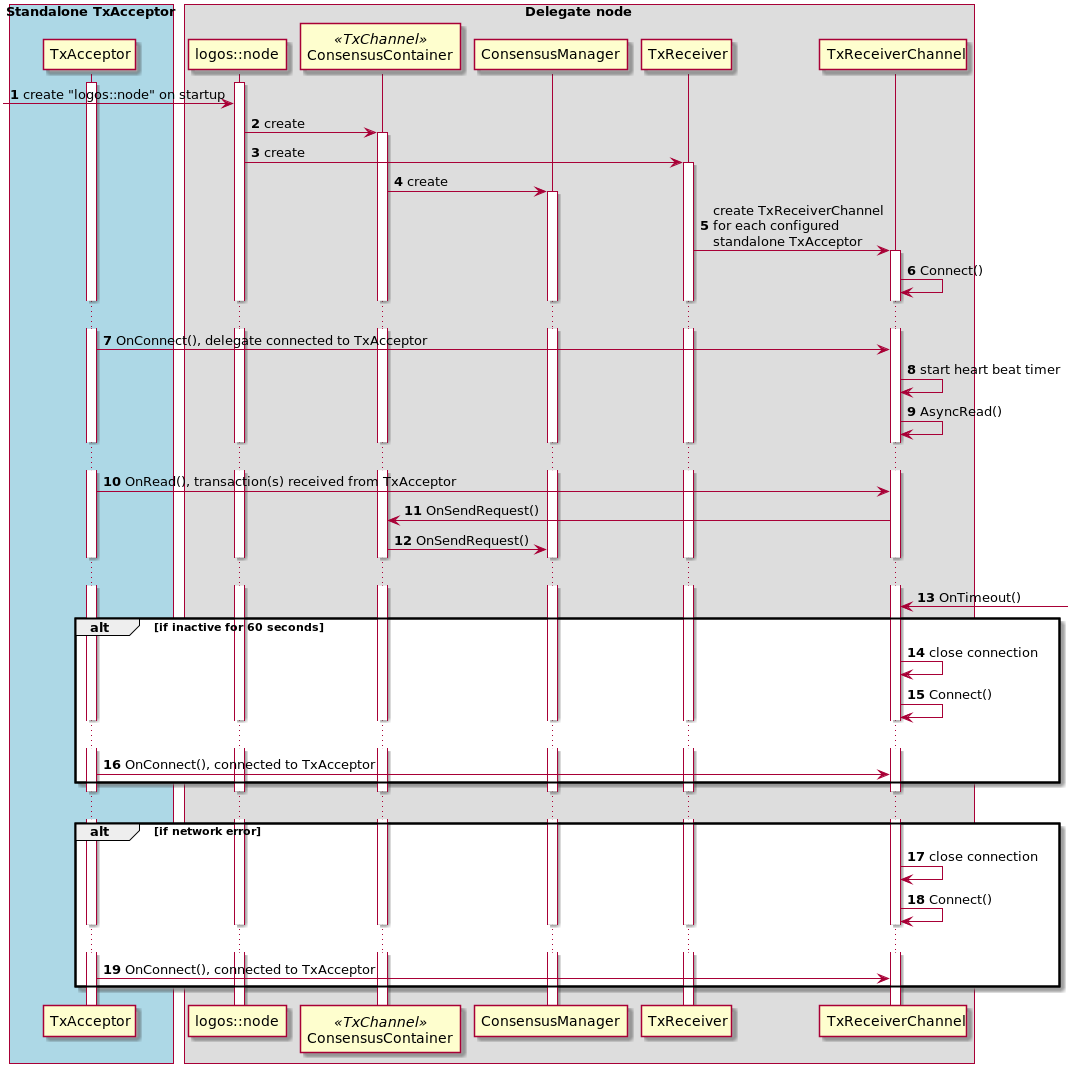

The diagram above was rendered by PlantUML. Its source (embedded in the PNG):
@startuml
!pragma teoz true

autonumber

activate TxAcceptor

box "Standalone TxAcceptor" #LightBlue
    participant TxAcceptor
end box

activate "logos::node"
[-> "logos::node" : create "logos::node" on startup

participant ConsensusContainer as CT <<TxChannel>>

box "Delegate node"
    participant "logos::node"
    participant CT
    participant ConsensusManager
    participant TxReceiver
    participant TxReceiverChannel
end box
"logos::node" -> CT : create
activate CT

"logos::node" -> TxReceiver : create
activate TxReceiver


CT -> ConsensusManager : create
activate ConsensusManager

TxReceiver -> TxReceiverChannel : create TxReceiverChannel\nfor each configured\nstandalone TxAcceptor
activate TxReceiverChannel
TxReceiverChannel -> TxReceiverChannel : Connect()
...
TxAcceptor -> TxReceiverChannel : OnConnect(), delegate connected to TxAcceptor
TxReceiverChannel -> TxReceiverChannel : start heart beat timer

TxReceiverChannel -> TxReceiverChannel : AsyncRead()
...
TxAcceptor -> TxReceiverChannel : OnRead(), transaction(s) received from TxAcceptor
TxReceiverChannel -> CT : OnSendRequest()
CT -> ConsensusManager : OnSendRequest()
...
]-> TxReceiverChannel : OnTimeout()
alt if inactive for 60 seconds
    TxReceiverChannel -> TxReceiverChannel : close connection
    TxReceiverChannel -> TxReceiverChannel : Connect()
    ...
    TxAcceptor -> TxReceiverChannel : OnConnect(), connected to TxAcceptor
end
...
alt if network error
    TxReceiverChannel -> TxReceiverChannel : close connection
    TxReceiverChannel -> TxReceiverChannel : Connect()
    ...
    TxAcceptor -> TxReceiverChannel : OnConnect(), connected to TxAcceptor
end

@enduml